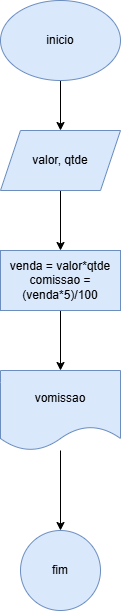

The diagram above was exported from draw.io. Its source (the exported page's mxGraphModel, read from the mxfile embedded in the PNG):
<mxGraphModel dx="608" dy="341" grid="1" gridSize="10" guides="1" tooltips="1" connect="1" arrows="1" fold="1" page="1" pageScale="1" pageWidth="827" pageHeight="1169" math="0" shadow="0">
  <root>
    <mxCell id="0" />
    <mxCell id="1" parent="0" />
    <mxCell id="Hi9Sl0SmuJPDLcD_8jhO-3" style="edgeStyle=orthogonalEdgeStyle;rounded=0;orthogonalLoop=1;jettySize=auto;html=1;entryX=0.5;entryY=0;entryDx=0;entryDy=0;" edge="1" parent="1" source="Hi9Sl0SmuJPDLcD_8jhO-1" target="Hi9Sl0SmuJPDLcD_8jhO-2">
      <mxGeometry relative="1" as="geometry">
        <mxPoint x="310" y="240" as="targetPoint" />
      </mxGeometry>
    </mxCell>
    <mxCell id="Hi9Sl0SmuJPDLcD_8jhO-1" value="inicio" style="ellipse;whiteSpace=wrap;html=1;fillColor=#dae8fc;strokeColor=#6c8ebf;" vertex="1" parent="1">
      <mxGeometry x="250" y="20" width="120" height="80" as="geometry" />
    </mxCell>
    <mxCell id="Hi9Sl0SmuJPDLcD_8jhO-5" value="" style="edgeStyle=orthogonalEdgeStyle;rounded=0;orthogonalLoop=1;jettySize=auto;html=1;" edge="1" parent="1" source="Hi9Sl0SmuJPDLcD_8jhO-2" target="Hi9Sl0SmuJPDLcD_8jhO-4">
      <mxGeometry relative="1" as="geometry" />
    </mxCell>
    <mxCell id="Hi9Sl0SmuJPDLcD_8jhO-2" value="valor, qtde" style="shape=parallelogram;perimeter=parallelogramPerimeter;whiteSpace=wrap;html=1;fixedSize=1;fillColor=#dae8fc;strokeColor=#6c8ebf;" vertex="1" parent="1">
      <mxGeometry x="250" y="150" width="120" height="60" as="geometry" />
    </mxCell>
    <mxCell id="Hi9Sl0SmuJPDLcD_8jhO-7" style="edgeStyle=orthogonalEdgeStyle;rounded=0;orthogonalLoop=1;jettySize=auto;html=1;" edge="1" parent="1" source="Hi9Sl0SmuJPDLcD_8jhO-4" target="Hi9Sl0SmuJPDLcD_8jhO-6">
      <mxGeometry relative="1" as="geometry" />
    </mxCell>
    <mxCell id="Hi9Sl0SmuJPDLcD_8jhO-4" value="venda = valor*qtde&lt;div&gt;comissao = (venda*5)/100&lt;/div&gt;" style="whiteSpace=wrap;html=1;fillColor=#dae8fc;strokeColor=#6c8ebf;" vertex="1" parent="1">
      <mxGeometry x="250" y="270" width="120" height="60" as="geometry" />
    </mxCell>
    <mxCell id="Hi9Sl0SmuJPDLcD_8jhO-9" value="" style="edgeStyle=orthogonalEdgeStyle;rounded=0;orthogonalLoop=1;jettySize=auto;html=1;" edge="1" parent="1" source="Hi9Sl0SmuJPDLcD_8jhO-6" target="Hi9Sl0SmuJPDLcD_8jhO-8">
      <mxGeometry relative="1" as="geometry" />
    </mxCell>
    <mxCell id="Hi9Sl0SmuJPDLcD_8jhO-6" value="vomissao" style="shape=document;whiteSpace=wrap;html=1;boundedLbl=1;fillColor=#dae8fc;strokeColor=#6c8ebf;" vertex="1" parent="1">
      <mxGeometry x="250" y="390" width="120" height="80" as="geometry" />
    </mxCell>
    <mxCell id="Hi9Sl0SmuJPDLcD_8jhO-8" value="fim" style="ellipse;whiteSpace=wrap;html=1;fillColor=#dae8fc;strokeColor=#6c8ebf;" vertex="1" parent="1">
      <mxGeometry x="270" y="550" width="80" height="80" as="geometry" />
    </mxCell>
  </root>
</mxGraphModel>